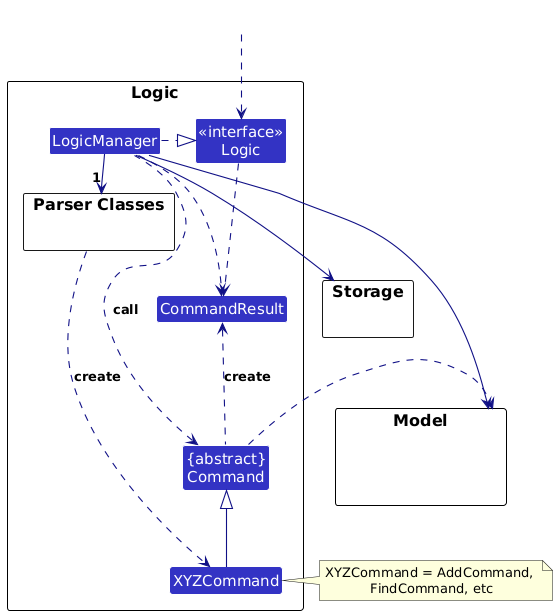

The diagram above was rendered by PlantUML. Its source (embedded in the PNG):
@startuml
/'
 'Commonly used styles and colors across diagrams.
 'Refer to https://plantuml-documentation.readthedocs.io/en/latest for a more
 'comprehensive list of skinparams.
 '/


'T1 through T4 are shades of the original color from lightest to darkest

!define UI_COLOR #1D8900
!define UI_COLOR_T1 #83E769
!define UI_COLOR_T2 #3FC71B
!define UI_COLOR_T3 #166800
!define UI_COLOR_T4 #0E4100

!define LOGIC_COLOR #3333C4
!define LOGIC_COLOR_T1 #C8C8FA
!define LOGIC_COLOR_T2 #6A6ADC
!define LOGIC_COLOR_T3 #1616B0
!define LOGIC_COLOR_T4 #101086

!define MODEL_COLOR #9D0012
!define MODEL_COLOR_T1 #F97181
!define MODEL_COLOR_T2 #E41F36
!define MODEL_COLOR_T3 #7B000E
!define MODEL_COLOR_T4 #51000A

!define STORAGE_COLOR #A38300
!define STORAGE_COLOR_T1 #FFE374
!define STORAGE_COLOR_T2 #EDC520
!define STORAGE_COLOR_T3 #806600
!define STORAGE_COLOR_T2 #544400

!define USER_COLOR #000000

skinparam Package {
    BackgroundColor #FFFFFF
    BorderThickness 1
    FontSize 16
}

skinparam Class {
    FontColor #FFFFFF
    FontSize 15
    BorderThickness 1
    BorderColor #FFFFFF
    StereotypeFontColor #FFFFFF
    FontName Arial
}

skinparam Actor {
    BorderColor USER_COLOR
    Color USER_COLOR
    FontName Arial
}

skinparam Sequence {
    MessageAlign center
    BoxFontSize 15
    BoxPadding 0
    BoxFontColor #FFFFFF
    FontName Arial
}

skinparam Participant {
    FontColor #FFFFFFF
    Padding 20
}

skinparam ArrowFontStyle bold
skinparam MinClassWidth 50
skinparam ParticipantPadding 10
skinparam Shadowing false
skinparam DefaultTextAlignment center
skinparam packageStyle Rectangle

hide footbox
hide members
hide circle



skinparam arrowThickness 1.1
skinparam arrowColor LOGIC_COLOR_T4
skinparam classBackgroundColor LOGIC_COLOR

package Logic as LogicPackage {

package "Parser Classes" as ParserClasses{
}
Class XYZCommand
Class CommandResult
Class "{abstract}\nCommand" as Command


Class "<<interface>>\nLogic" as Logic
Class LogicManager
}

package Model {
Class HiddenModel #FFFFFF
}

package Storage {
}

Class HiddenOutside #FFFFFF
HiddenOutside ..> Logic

LogicManager .right.|> Logic
LogicManager -right->"1" ParserClasses
ParserClasses ..> XYZCommand : create

XYZCommand -up-|> Command
LogicManager .left.> Command : call

LogicManager --> Model
LogicManager --> Storage
Storage --[hidden] Model
Command .[hidden]up.> Storage
Command .right.> Model
note right of XYZCommand: XYZCommand = AddCommand, \nFindCommand, etc

Logic ..> CommandResult
LogicManager .down.> CommandResult
Command .up.> CommandResult : create
@enduml